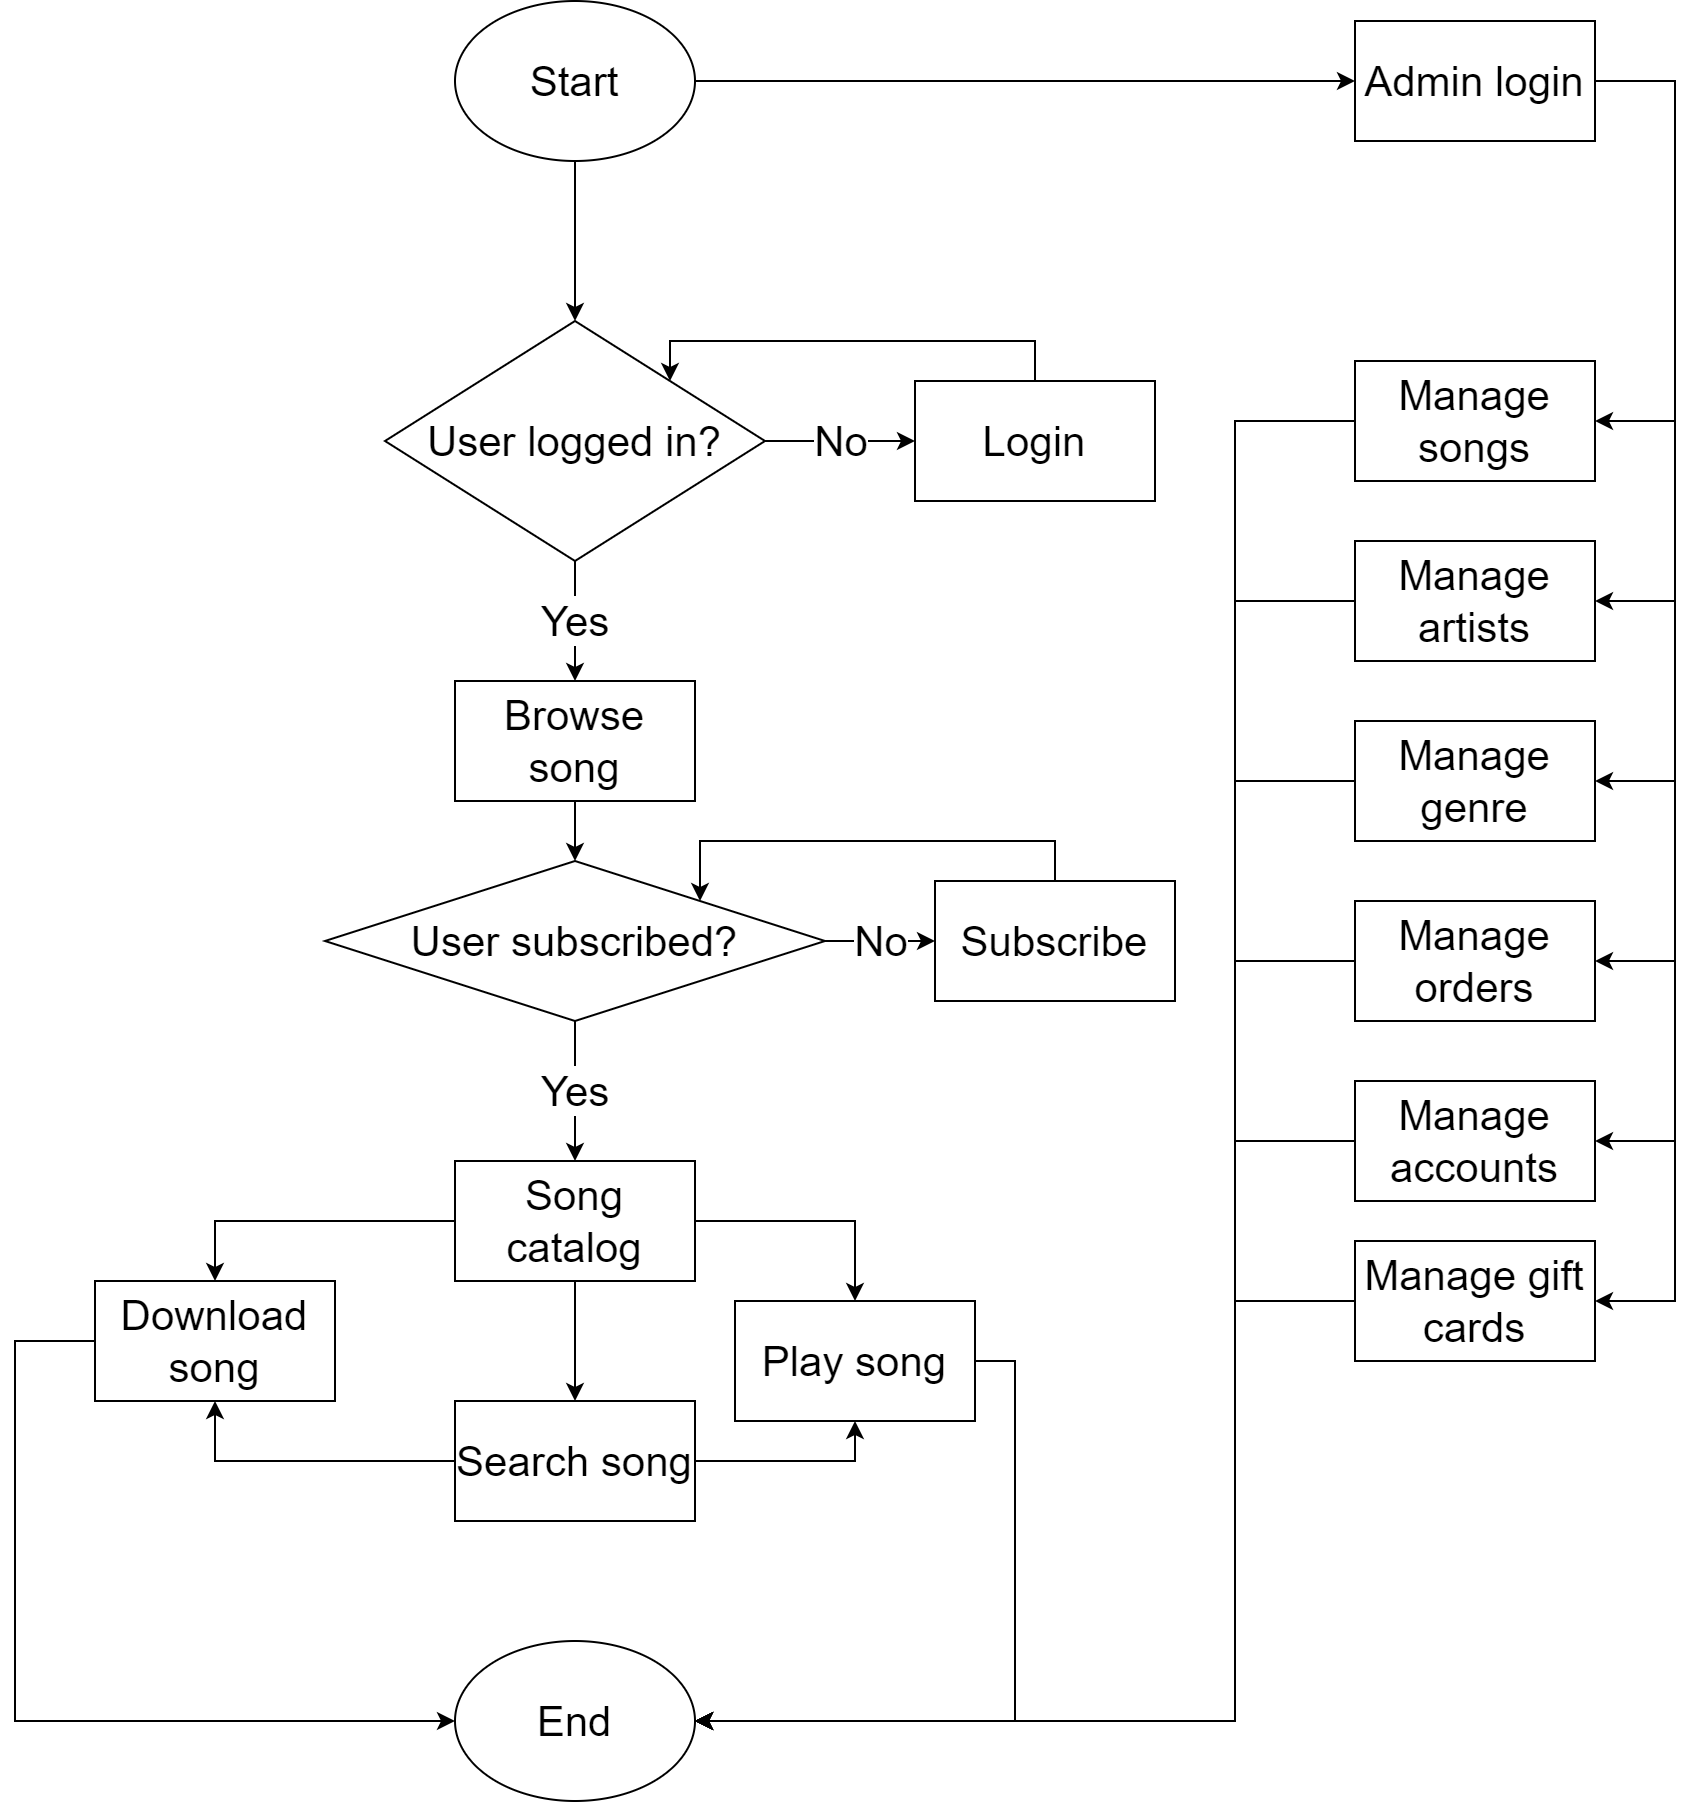

The diagram above was exported from draw.io. Its source (the exported page's mxGraphModel, read from the mxfile embedded in the PNG):
<mxGraphModel dx="1019" dy="466" grid="1" gridSize="10" guides="1" tooltips="1" connect="1" arrows="1" fold="1" page="1" pageScale="1" pageWidth="827" pageHeight="1169" math="0" shadow="0">
  <root>
    <mxCell id="0" />
    <mxCell id="1" parent="0" />
    <mxCell id="2" value="" style="edgeStyle=orthogonalEdgeStyle;rounded=0;orthogonalLoop=1;jettySize=auto;html=1;fontSize=21;" edge="1" source="4" target="13" parent="1">
      <mxGeometry relative="1" as="geometry" />
    </mxCell>
    <mxCell id="3" style="edgeStyle=elbowEdgeStyle;rounded=0;orthogonalLoop=1;jettySize=auto;html=1;fontSize=21;" edge="1" source="4" target="35" parent="1">
      <mxGeometry relative="1" as="geometry" />
    </mxCell>
    <mxCell id="4" value="Start" style="ellipse;whiteSpace=wrap;html=1;fontSize=21;" vertex="1" parent="1">
      <mxGeometry x="280" y="60" width="120" height="80" as="geometry" />
    </mxCell>
    <mxCell id="5" value="End" style="ellipse;whiteSpace=wrap;html=1;fontSize=21;" vertex="1" parent="1">
      <mxGeometry x="280" y="880" width="120" height="80" as="geometry" />
    </mxCell>
    <mxCell id="6" value="" style="edgeStyle=orthogonalEdgeStyle;rounded=0;orthogonalLoop=1;jettySize=auto;html=1;fontSize=21;" edge="1" source="9" target="18" parent="1">
      <mxGeometry relative="1" as="geometry" />
    </mxCell>
    <mxCell id="7" value="" style="edgeStyle=orthogonalEdgeStyle;rounded=0;orthogonalLoop=1;jettySize=auto;html=1;fontSize=21;" edge="1" source="9" target="20" parent="1">
      <mxGeometry relative="1" as="geometry" />
    </mxCell>
    <mxCell id="8" value="" style="edgeStyle=orthogonalEdgeStyle;rounded=0;orthogonalLoop=1;jettySize=auto;html=1;fontSize=21;entryX=0.5;entryY=0;entryDx=0;entryDy=0;" edge="1" source="9" target="28" parent="1">
      <mxGeometry relative="1" as="geometry" />
    </mxCell>
    <mxCell id="9" value="Song catalog" style="rounded=0;whiteSpace=wrap;html=1;fontSize=21;" vertex="1" parent="1">
      <mxGeometry x="280" y="640" width="120" height="60" as="geometry" />
    </mxCell>
    <mxCell id="10" value="Yes" style="edgeStyle=orthogonalEdgeStyle;rounded=0;orthogonalLoop=1;jettySize=auto;html=1;exitX=0.5;exitY=1;exitDx=0;exitDy=0;entryX=0.5;entryY=0;entryDx=0;entryDy=0;fontSize=21;" edge="1" source="22" target="9" parent="1">
      <mxGeometry relative="1" as="geometry" />
    </mxCell>
    <mxCell id="11" value="No" style="edgeStyle=orthogonalEdgeStyle;rounded=0;orthogonalLoop=1;jettySize=auto;html=1;fontSize=21;" edge="1" source="13" target="15" parent="1">
      <mxGeometry relative="1" as="geometry" />
    </mxCell>
    <mxCell id="12" value="Yes" style="edgeStyle=elbowEdgeStyle;rounded=0;orthogonalLoop=1;jettySize=auto;html=1;fontSize=21;entryX=0.5;entryY=0;entryDx=0;entryDy=0;" edge="1" source="13" target="26" parent="1">
      <mxGeometry x="-0.0001" relative="1" as="geometry">
        <mxPoint x="340" y="400" as="targetPoint" />
        <Array as="points" />
        <mxPoint as="offset" />
      </mxGeometry>
    </mxCell>
    <mxCell id="13" value="User logged in?" style="rhombus;whiteSpace=wrap;html=1;fontSize=21;" vertex="1" parent="1">
      <mxGeometry x="245" y="220" width="190" height="120" as="geometry" />
    </mxCell>
    <mxCell id="14" style="edgeStyle=orthogonalEdgeStyle;rounded=0;orthogonalLoop=1;jettySize=auto;html=1;exitX=0.5;exitY=0;exitDx=0;exitDy=0;entryX=1;entryY=0;entryDx=0;entryDy=0;fontSize=21;" edge="1" source="15" target="13" parent="1">
      <mxGeometry relative="1" as="geometry">
        <Array as="points">
          <mxPoint x="570" y="230" />
          <mxPoint x="388" y="230" />
        </Array>
      </mxGeometry>
    </mxCell>
    <mxCell id="15" value="Login" style="rounded=0;whiteSpace=wrap;html=1;fontSize=21;" vertex="1" parent="1">
      <mxGeometry x="510" y="250" width="120" height="60" as="geometry" />
    </mxCell>
    <mxCell id="16" style="edgeStyle=orthogonalEdgeStyle;rounded=0;orthogonalLoop=1;jettySize=auto;html=1;exitX=1;exitY=0.5;exitDx=0;exitDy=0;entryX=0.5;entryY=1;entryDx=0;entryDy=0;fontSize=21;" edge="1" source="18" target="20" parent="1">
      <mxGeometry relative="1" as="geometry" />
    </mxCell>
    <mxCell id="17" style="edgeStyle=orthogonalEdgeStyle;rounded=0;orthogonalLoop=1;jettySize=auto;html=1;entryX=0.5;entryY=1;entryDx=0;entryDy=0;fontSize=21;" edge="1" source="18" target="28" parent="1">
      <mxGeometry relative="1" as="geometry" />
    </mxCell>
    <mxCell id="18" value="Search song" style="rounded=0;whiteSpace=wrap;html=1;fontSize=21;" vertex="1" parent="1">
      <mxGeometry x="280" y="760" width="120" height="60" as="geometry" />
    </mxCell>
    <mxCell id="19" style="edgeStyle=orthogonalEdgeStyle;rounded=0;orthogonalLoop=1;jettySize=auto;html=1;exitX=1;exitY=0.5;exitDx=0;exitDy=0;entryX=1;entryY=0.5;entryDx=0;entryDy=0;fontSize=21;" edge="1" source="20" target="5" parent="1">
      <mxGeometry relative="1" as="geometry" />
    </mxCell>
    <mxCell id="20" value="Play song" style="rounded=0;whiteSpace=wrap;html=1;fontSize=21;" vertex="1" parent="1">
      <mxGeometry x="420" y="710" width="120" height="60" as="geometry" />
    </mxCell>
    <mxCell id="21" value="No" style="edgeStyle=orthogonalEdgeStyle;rounded=0;orthogonalLoop=1;jettySize=auto;html=1;fontSize=21;" edge="1" source="22" target="24" parent="1">
      <mxGeometry relative="1" as="geometry" />
    </mxCell>
    <mxCell id="22" value="User subscribed?" style="rhombus;whiteSpace=wrap;html=1;fontSize=21;" vertex="1" parent="1">
      <mxGeometry x="215" y="490" width="250" height="80" as="geometry" />
    </mxCell>
    <mxCell id="23" style="edgeStyle=orthogonalEdgeStyle;rounded=0;orthogonalLoop=1;jettySize=auto;html=1;exitX=0.5;exitY=0;exitDx=0;exitDy=0;entryX=1;entryY=0;entryDx=0;entryDy=0;fontSize=21;" edge="1" source="24" target="22" parent="1">
      <mxGeometry relative="1" as="geometry">
        <Array as="points">
          <mxPoint x="580" y="480" />
          <mxPoint x="403" y="480" />
        </Array>
      </mxGeometry>
    </mxCell>
    <mxCell id="24" value="Subscribe" style="rounded=0;whiteSpace=wrap;html=1;fontSize=21;" vertex="1" parent="1">
      <mxGeometry x="520" y="500" width="120" height="60" as="geometry" />
    </mxCell>
    <mxCell id="25" value="" style="edgeStyle=orthogonalEdgeStyle;rounded=0;orthogonalLoop=1;jettySize=auto;html=1;fontSize=21;" edge="1" source="26" target="22" parent="1">
      <mxGeometry relative="1" as="geometry" />
    </mxCell>
    <mxCell id="26" value="Browse song" style="rounded=0;whiteSpace=wrap;html=1;fontSize=21;" vertex="1" parent="1">
      <mxGeometry x="280" y="400" width="120" height="60" as="geometry" />
    </mxCell>
    <mxCell id="27" style="edgeStyle=orthogonalEdgeStyle;rounded=0;orthogonalLoop=1;jettySize=auto;html=1;entryX=0;entryY=0.5;entryDx=0;entryDy=0;fontSize=21;" edge="1" source="28" target="5" parent="1">
      <mxGeometry relative="1" as="geometry">
        <Array as="points">
          <mxPoint x="60" y="730" />
          <mxPoint x="60" y="920" />
        </Array>
      </mxGeometry>
    </mxCell>
    <mxCell id="28" value="Download song" style="rounded=0;whiteSpace=wrap;html=1;fontSize=21;" vertex="1" parent="1">
      <mxGeometry x="100" y="700" width="120" height="60" as="geometry" />
    </mxCell>
    <mxCell id="29" style="edgeStyle=elbowEdgeStyle;rounded=0;orthogonalLoop=1;jettySize=auto;html=1;exitX=1;exitY=0.5;exitDx=0;exitDy=0;entryX=1;entryY=0.5;entryDx=0;entryDy=0;fontSize=21;" edge="1" source="35" target="37" parent="1">
      <mxGeometry relative="1" as="geometry">
        <Array as="points">
          <mxPoint x="890" y="190" />
        </Array>
      </mxGeometry>
    </mxCell>
    <mxCell id="30" style="edgeStyle=elbowEdgeStyle;rounded=0;orthogonalLoop=1;jettySize=auto;html=1;exitX=1;exitY=0.5;exitDx=0;exitDy=0;entryX=1;entryY=0.5;entryDx=0;entryDy=0;fontSize=21;" edge="1" source="35" target="39" parent="1">
      <mxGeometry relative="1" as="geometry">
        <Array as="points">
          <mxPoint x="890" y="230" />
        </Array>
      </mxGeometry>
    </mxCell>
    <mxCell id="31" style="edgeStyle=elbowEdgeStyle;rounded=0;orthogonalLoop=1;jettySize=auto;html=1;entryX=1;entryY=0.5;entryDx=0;entryDy=0;fontSize=21;" edge="1" source="35" target="41" parent="1">
      <mxGeometry relative="1" as="geometry">
        <Array as="points">
          <mxPoint x="890" y="290" />
        </Array>
      </mxGeometry>
    </mxCell>
    <mxCell id="32" style="edgeStyle=elbowEdgeStyle;rounded=0;orthogonalLoop=1;jettySize=auto;html=1;exitX=1;exitY=0.5;exitDx=0;exitDy=0;entryX=1;entryY=0.5;entryDx=0;entryDy=0;fontSize=21;" edge="1" source="35" target="43" parent="1">
      <mxGeometry relative="1" as="geometry">
        <Array as="points">
          <mxPoint x="890" y="170" />
        </Array>
      </mxGeometry>
    </mxCell>
    <mxCell id="33" style="edgeStyle=elbowEdgeStyle;rounded=0;orthogonalLoop=1;jettySize=auto;html=1;exitX=1;exitY=0.5;exitDx=0;exitDy=0;entryX=1;entryY=0.5;entryDx=0;entryDy=0;fontSize=21;" edge="1" source="35" target="45" parent="1">
      <mxGeometry relative="1" as="geometry">
        <Array as="points">
          <mxPoint x="890" y="160" />
        </Array>
      </mxGeometry>
    </mxCell>
    <mxCell id="34" style="edgeStyle=elbowEdgeStyle;rounded=0;orthogonalLoop=1;jettySize=auto;html=1;exitX=1;exitY=0.5;exitDx=0;exitDy=0;entryX=1;entryY=0.5;entryDx=0;entryDy=0;fontSize=21;" edge="1" source="35" target="47" parent="1">
      <mxGeometry relative="1" as="geometry">
        <Array as="points">
          <mxPoint x="890" y="210" />
        </Array>
      </mxGeometry>
    </mxCell>
    <mxCell id="35" value="Admin login" style="rounded=0;whiteSpace=wrap;html=1;fontSize=21;" vertex="1" parent="1">
      <mxGeometry x="730" y="70" width="120" height="60" as="geometry" />
    </mxCell>
    <mxCell id="36" style="edgeStyle=elbowEdgeStyle;rounded=0;orthogonalLoop=1;jettySize=auto;html=1;exitX=0;exitY=0.5;exitDx=0;exitDy=0;entryX=1;entryY=0.5;entryDx=0;entryDy=0;fontSize=21;" edge="1" source="37" target="5" parent="1">
      <mxGeometry relative="1" as="geometry">
        <Array as="points">
          <mxPoint x="670" y="580" />
        </Array>
      </mxGeometry>
    </mxCell>
    <mxCell id="37" value="Manage songs" style="rounded=0;whiteSpace=wrap;html=1;fontSize=21;" vertex="1" parent="1">
      <mxGeometry x="730" y="240" width="120" height="60" as="geometry" />
    </mxCell>
    <mxCell id="38" style="edgeStyle=elbowEdgeStyle;rounded=0;orthogonalLoop=1;jettySize=auto;html=1;exitX=0;exitY=0.5;exitDx=0;exitDy=0;fontSize=21;entryX=1;entryY=0.5;entryDx=0;entryDy=0;" edge="1" source="39" target="5" parent="1">
      <mxGeometry relative="1" as="geometry">
        <mxPoint x="390" y="920" as="targetPoint" />
        <Array as="points">
          <mxPoint x="670" y="400" />
        </Array>
      </mxGeometry>
    </mxCell>
    <mxCell id="39" value="Manage artists" style="rounded=0;whiteSpace=wrap;html=1;fontSize=21;" vertex="1" parent="1">
      <mxGeometry x="730" y="330" width="120" height="60" as="geometry" />
    </mxCell>
    <mxCell id="40" style="edgeStyle=elbowEdgeStyle;rounded=0;orthogonalLoop=1;jettySize=auto;html=1;exitX=0;exitY=0.5;exitDx=0;exitDy=0;entryX=1;entryY=0.5;entryDx=0;entryDy=0;fontSize=21;" edge="1" source="41" target="5" parent="1">
      <mxGeometry relative="1" as="geometry">
        <Array as="points">
          <mxPoint x="670" y="460" />
        </Array>
      </mxGeometry>
    </mxCell>
    <mxCell id="41" value="Manage genre" style="rounded=0;whiteSpace=wrap;html=1;fontSize=21;" vertex="1" parent="1">
      <mxGeometry x="730" y="420" width="120" height="60" as="geometry" />
    </mxCell>
    <mxCell id="42" style="edgeStyle=elbowEdgeStyle;rounded=0;orthogonalLoop=1;jettySize=auto;html=1;exitX=0;exitY=0.5;exitDx=0;exitDy=0;entryX=1;entryY=0.5;entryDx=0;entryDy=0;fontSize=21;" edge="1" source="43" target="5" parent="1">
      <mxGeometry relative="1" as="geometry">
        <Array as="points">
          <mxPoint x="670" y="640" />
        </Array>
      </mxGeometry>
    </mxCell>
    <mxCell id="43" value="Manage orders" style="rounded=0;whiteSpace=wrap;html=1;fontSize=21;" vertex="1" parent="1">
      <mxGeometry x="730" y="510" width="120" height="60" as="geometry" />
    </mxCell>
    <mxCell id="44" style="edgeStyle=elbowEdgeStyle;rounded=0;orthogonalLoop=1;jettySize=auto;html=1;exitX=0;exitY=0.5;exitDx=0;exitDy=0;entryX=1;entryY=0.5;entryDx=0;entryDy=0;fontSize=21;" edge="1" source="45" target="5" parent="1">
      <mxGeometry relative="1" as="geometry">
        <Array as="points">
          <mxPoint x="670" y="680" />
        </Array>
      </mxGeometry>
    </mxCell>
    <mxCell id="45" value="Manage accounts" style="rounded=0;whiteSpace=wrap;html=1;fontSize=21;" vertex="1" parent="1">
      <mxGeometry x="730" y="600" width="120" height="60" as="geometry" />
    </mxCell>
    <mxCell id="46" style="edgeStyle=elbowEdgeStyle;rounded=0;orthogonalLoop=1;jettySize=auto;html=1;exitX=0;exitY=0.5;exitDx=0;exitDy=0;entryX=1;entryY=0.5;entryDx=0;entryDy=0;fontSize=21;" edge="1" source="47" target="5" parent="1">
      <mxGeometry relative="1" as="geometry">
        <Array as="points">
          <mxPoint x="670" y="740" />
        </Array>
      </mxGeometry>
    </mxCell>
    <mxCell id="47" value="Manage gift cards" style="rounded=0;whiteSpace=wrap;html=1;fontSize=21;" vertex="1" parent="1">
      <mxGeometry x="730" y="680" width="120" height="60" as="geometry" />
    </mxCell>
  </root>
</mxGraphModel>